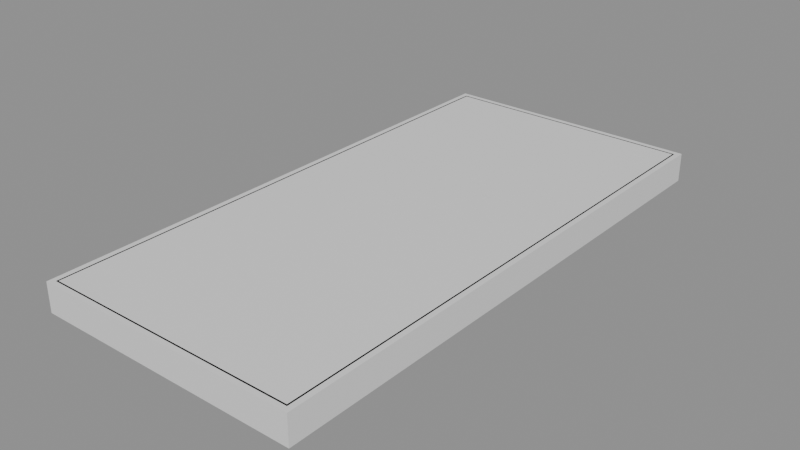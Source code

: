 # Source: phone_synth_v1.blend  (saved by Blender 5.0.119; exported with 4.5.12 LTS)
import bpy
from mathutils import Matrix  # noqa: F401  (used for matrix-valued properties, if any)

bpy.ops.wm.read_factory_settings(use_empty=True)
scene = bpy.context.scene
scene.name = 'Scene'

# ---- materials (node trees are filled in below, after node groups)
mat_mat_aluminum = bpy.data.materials.new('MAT_aluminum')
mat_mat_glass = bpy.data.materials.new('MAT_glass')
mat_mat_steel = bpy.data.materials.new('MAT_steel')
mat_mat_fr4 = bpy.data.materials.new('MAT_fr4')
mat_mat_copper = bpy.data.materials.new('MAT_copper')
mat_mat_lithium = bpy.data.materials.new('MAT_lithium')
mat_mat_abs = bpy.data.materials.new('MAT_abs')

# ---- material node trees
mat_mat_aluminum.use_nodes = True; mat_mat_aluminum.node_tree.nodes.clear()
_N = mat_mat_aluminum.node_tree.nodes; _L = mat_mat_aluminum.node_tree.links
n0 = _N.new('ShaderNodeBsdfPrincipled'); n0.name = 'Principled BSDF'; n0.location = (-200, 100)
n1 = _N.new('ShaderNodeOutputMaterial'); n1.name = 'Material Output'; n1.location = (200, 100)
_L.new(n0.outputs[0], n1.inputs[0])
n1.is_active_output = True
mat_mat_glass.use_nodes = True; mat_mat_glass.node_tree.nodes.clear()
_N = mat_mat_glass.node_tree.nodes; _L = mat_mat_glass.node_tree.links
n0 = _N.new('ShaderNodeBsdfPrincipled'); n0.name = 'Principled BSDF'; n0.location = (-200, 100)
n1 = _N.new('ShaderNodeOutputMaterial'); n1.name = 'Material Output'; n1.location = (200, 100)
_L.new(n0.outputs[0], n1.inputs[0])
n1.is_active_output = True
mat_mat_steel.use_nodes = True; mat_mat_steel.node_tree.nodes.clear()
_N = mat_mat_steel.node_tree.nodes; _L = mat_mat_steel.node_tree.links
n0 = _N.new('ShaderNodeBsdfPrincipled'); n0.name = 'Principled BSDF'; n0.location = (-200, 100)
n1 = _N.new('ShaderNodeOutputMaterial'); n1.name = 'Material Output'; n1.location = (200, 100)
_L.new(n0.outputs[0], n1.inputs[0])
n1.is_active_output = True
mat_mat_fr4.use_nodes = True; mat_mat_fr4.node_tree.nodes.clear()
_N = mat_mat_fr4.node_tree.nodes; _L = mat_mat_fr4.node_tree.links
n0 = _N.new('ShaderNodeBsdfPrincipled'); n0.name = 'Principled BSDF'; n0.location = (-200, 100)
n1 = _N.new('ShaderNodeOutputMaterial'); n1.name = 'Material Output'; n1.location = (200, 100)
_L.new(n0.outputs[0], n1.inputs[0])
n1.is_active_output = True
mat_mat_copper.use_nodes = True; mat_mat_copper.node_tree.nodes.clear()
_N = mat_mat_copper.node_tree.nodes; _L = mat_mat_copper.node_tree.links
n0 = _N.new('ShaderNodeBsdfPrincipled'); n0.name = 'Principled BSDF'; n0.location = (-200, 100)
n1 = _N.new('ShaderNodeOutputMaterial'); n1.name = 'Material Output'; n1.location = (200, 100)
_L.new(n0.outputs[0], n1.inputs[0])
n1.is_active_output = True
mat_mat_lithium.use_nodes = True; mat_mat_lithium.node_tree.nodes.clear()
_N = mat_mat_lithium.node_tree.nodes; _L = mat_mat_lithium.node_tree.links
n0 = _N.new('ShaderNodeBsdfPrincipled'); n0.name = 'Principled BSDF'; n0.location = (-200, 100)
n1 = _N.new('ShaderNodeOutputMaterial'); n1.name = 'Material Output'; n1.location = (200, 100)
_L.new(n0.outputs[0], n1.inputs[0])
n1.is_active_output = True
mat_mat_abs.use_nodes = True; mat_mat_abs.node_tree.nodes.clear()
_N = mat_mat_abs.node_tree.nodes; _L = mat_mat_abs.node_tree.links
n0 = _N.new('ShaderNodeBsdfPrincipled'); n0.name = 'Principled BSDF'; n0.location = (-200, 100)
n1 = _N.new('ShaderNodeOutputMaterial'); n1.name = 'Material Output'; n1.location = (200, 100)
_L.new(n0.outputs[0], n1.inputs[0])
n1.is_active_output = True

# ---- meshes
me_frame_rail_left__aluminum = bpy.data.meshes.new('frame.rail_left__aluminum')
me_frame_rail_left__aluminum.from_pydata([(-0.2, 1.0, 0.05), (-0.2, 1.0, 7.85), (-0.2, 148.6, 0.05), (-0.2, 148.6, 7.85), (1.6, 1.0, 0.05), (1.6, 1.0, 7.85), (1.6, 148.6, 0.05), (1.6, 148.6, 7.85)], [], [(0, 1, 3, 2), (2, 3, 7, 6), (6, 7, 5, 4), (4, 5, 1, 0), (2, 6, 4, 0), (7, 3, 1, 5)])
_uv = me_frame_rail_left__aluminum.uv_layers.new(name='UVMap')
_uv.uv.foreach_set('vector', [0.375, 0.0, 0.625, 0.0, 0.625, 0.25, 0.375, 0.25, 0.375, 0.25, 0.625, 0.25, 0.625, 0.5, 0.375, 0.5, 0.375, 0.5, 0.625, 0.5, 0.625, 0.75, 0.375, 0.75, 0.375, 0.75, 0.625, 0.75, 0.625, 1.0, 0.375, 1.0, 0.125, 0.5, 0.375, 0.5, 0.375, 0.75, 0.125, 0.75, 0.625, 0.5, 0.875, 0.5, 0.875, 0.75, 0.625, 0.75])
me_frame_rail_left__aluminum.materials.append(mat_mat_aluminum)
me_frame_rail_left__aluminum.update()
me_frame_rail_right__aluminum = bpy.data.meshes.new('frame.rail_right__aluminum')
me_frame_rail_right__aluminum.from_pydata([(69.6, 1.0, 0.05), (69.6, 1.0, 7.85), (69.6, 148.6, 0.05), (69.6, 148.6, 7.85), (71.4, 1.0, 0.05), (71.4, 1.0, 7.85), (71.4, 148.6, 0.05), (71.4, 148.6, 7.85)], [], [(0, 1, 3, 2), (2, 3, 7, 6), (6, 7, 5, 4), (4, 5, 1, 0), (2, 6, 4, 0), (7, 3, 1, 5)])
_uv = me_frame_rail_right__aluminum.uv_layers.new(name='UVMap')
_uv.uv.foreach_set('vector', [0.375, 0.0, 0.625, 0.0, 0.625, 0.25, 0.375, 0.25, 0.375, 0.25, 0.625, 0.25, 0.625, 0.5, 0.375, 0.5, 0.375, 0.5, 0.625, 0.5, 0.625, 0.75, 0.375, 0.75, 0.375, 0.75, 0.625, 0.75, 0.625, 1.0, 0.375, 1.0, 0.125, 0.5, 0.375, 0.5, 0.375, 0.75, 0.125, 0.75, 0.625, 0.5, 0.875, 0.5, 0.875, 0.75, 0.625, 0.75])
me_frame_rail_right__aluminum.materials.append(mat_mat_aluminum)
me_frame_rail_right__aluminum.update()
me_frame_rail_bottom__aluminum = bpy.data.meshes.new('frame.rail_bottom__aluminum')
me_frame_rail_bottom__aluminum.from_pydata([(1.6, 1.0, 0.05), (1.6, 1.0, 7.85), (1.6, 2.8, 0.05), (1.6, 2.8, 7.85), (69.6, 1.0, 0.05), (69.6, 1.0, 7.85), (69.6, 2.8, 0.05), (69.6, 2.8, 7.85)], [], [(0, 1, 3, 2), (2, 3, 7, 6), (6, 7, 5, 4), (4, 5, 1, 0), (2, 6, 4, 0), (7, 3, 1, 5)])
_uv = me_frame_rail_bottom__aluminum.uv_layers.new(name='UVMap')
_uv.uv.foreach_set('vector', [0.375, 0.0, 0.625, 0.0, 0.625, 0.25, 0.375, 0.25, 0.375, 0.25, 0.625, 0.25, 0.625, 0.5, 0.375, 0.5, 0.375, 0.5, 0.625, 0.5, 0.625, 0.75, 0.375, 0.75, 0.375, 0.75, 0.625, 0.75, 0.625, 1.0, 0.375, 1.0, 0.125, 0.5, 0.375, 0.5, 0.375, 0.75, 0.125, 0.75, 0.625, 0.5, 0.875, 0.5, 0.875, 0.75, 0.625, 0.75])
me_frame_rail_bottom__aluminum.materials.append(mat_mat_aluminum)
me_frame_rail_bottom__aluminum.update()
me_frame_rail_top__aluminum = bpy.data.meshes.new('frame.rail_top__aluminum')
me_frame_rail_top__aluminum.from_pydata([(1.6, 146.8, 0.05), (1.6, 146.8, 7.85), (1.6, 148.6, 0.05), (1.6, 148.6, 7.85), (69.6, 146.8, 0.05), (69.6, 146.8, 7.85), (69.6, 148.6, 0.05), (69.6, 148.6, 7.85)], [], [(0, 1, 3, 2), (2, 3, 7, 6), (6, 7, 5, 4), (4, 5, 1, 0), (2, 6, 4, 0), (7, 3, 1, 5)])
_uv = me_frame_rail_top__aluminum.uv_layers.new(name='UVMap')
_uv.uv.foreach_set('vector', [0.375, 0.0, 0.625, 0.0, 0.625, 0.25, 0.375, 0.25, 0.375, 0.25, 0.625, 0.25, 0.625, 0.5, 0.375, 0.5, 0.375, 0.5, 0.625, 0.5, 0.625, 0.75, 0.375, 0.75, 0.375, 0.75, 0.625, 0.75, 0.625, 1.0, 0.375, 1.0, 0.125, 0.5, 0.375, 0.5, 0.375, 0.75, 0.125, 0.75, 0.625, 0.5, 0.875, 0.5, 0.875, 0.75, 0.625, 0.75])
me_frame_rail_top__aluminum.materials.append(mat_mat_aluminum)
me_frame_rail_top__aluminum.update()
me_back_glass__glass = bpy.data.meshes.new('back.glass__glass')
me_back_glass__glass.from_pydata([(1.0, 2.2, 0.05), (1.0, 2.2, 1.15), (1.0, 147.4, 0.05), (1.0, 147.4, 1.15), (70.2, 2.2, 0.05), (70.2, 2.2, 1.15), (70.2, 147.4, 0.05), (70.2, 147.4, 1.15)], [], [(0, 1, 3, 2), (2, 3, 7, 6), (6, 7, 5, 4), (4, 5, 1, 0), (2, 6, 4, 0), (7, 3, 1, 5)])
_uv = me_back_glass__glass.uv_layers.new(name='UVMap')
_uv.uv.foreach_set('vector', [0.375, 0.0, 0.625, 0.0, 0.625, 0.25, 0.375, 0.25, 0.375, 0.25, 0.625, 0.25, 0.625, 0.5, 0.375, 0.5, 0.375, 0.5, 0.625, 0.5, 0.625, 0.75, 0.375, 0.75, 0.375, 0.75, 0.625, 0.75, 0.625, 1.0, 0.375, 1.0, 0.125, 0.5, 0.375, 0.5, 0.375, 0.75, 0.125, 0.75, 0.625, 0.5, 0.875, 0.5, 0.875, 0.75, 0.625, 0.75])
me_back_glass__glass.materials.append(mat_mat_glass)
me_back_glass__glass.update()
me_display_panel__glass = bpy.data.meshes.new('display.panel__glass')
me_display_panel__glass.from_pydata([(1.2, 2.4, 6.45), (1.2, 2.4, 7.85), (1.2, 147.2, 6.45), (1.2, 147.2, 7.85), (70.0, 2.4, 6.45), (70.0, 2.4, 7.85), (70.0, 147.2, 6.45), (70.0, 147.2, 7.85)], [], [(0, 1, 3, 2), (2, 3, 7, 6), (6, 7, 5, 4), (4, 5, 1, 0), (2, 6, 4, 0), (7, 3, 1, 5)])
_uv = me_display_panel__glass.uv_layers.new(name='UVMap')
_uv.uv.foreach_set('vector', [0.375, 0.0, 0.625, 0.0, 0.625, 0.25, 0.375, 0.25, 0.375, 0.25, 0.625, 0.25, 0.625, 0.5, 0.375, 0.5, 0.375, 0.5, 0.625, 0.5, 0.625, 0.75, 0.375, 0.75, 0.375, 0.75, 0.625, 0.75, 0.625, 1.0, 0.375, 1.0, 0.125, 0.5, 0.375, 0.5, 0.375, 0.75, 0.125, 0.75, 0.625, 0.5, 0.875, 0.5, 0.875, 0.75, 0.625, 0.75])
me_display_panel__glass.materials.append(mat_mat_glass)
me_display_panel__glass.update()
me_display_shield__steel = bpy.data.meshes.new('display.shield__steel')
me_display_shield__steel.from_pydata([(1.4, 2.6, 6.15), (1.4, 2.6, 6.45), (1.4, 147.0, 6.15), (1.4, 147.0, 6.45), (69.8, 2.6, 6.15), (69.8, 2.6, 6.45), (69.8, 147.0, 6.15), (69.8, 147.0, 6.45)], [], [(0, 1, 3, 2), (2, 3, 7, 6), (6, 7, 5, 4), (4, 5, 1, 0), (2, 6, 4, 0), (7, 3, 1, 5)])
_uv = me_display_shield__steel.uv_layers.new(name='UVMap')
_uv.uv.foreach_set('vector', [0.375, 0.0, 0.625, 0.0, 0.625, 0.25, 0.375, 0.25, 0.375, 0.25, 0.625, 0.25, 0.625, 0.5, 0.375, 0.5, 0.375, 0.5, 0.625, 0.5, 0.625, 0.75, 0.375, 0.75, 0.375, 0.75, 0.625, 0.75, 0.625, 1.0, 0.375, 1.0, 0.125, 0.5, 0.375, 0.5, 0.375, 0.75, 0.125, 0.75, 0.625, 0.5, 0.875, 0.5, 0.875, 0.75, 0.625, 0.75])
me_display_shield__steel.materials.append(mat_mat_steel)
me_display_shield__steel.update()
me_pcb_logic_board__fr4 = bpy.data.meshes.new('pcb.logic_board__fr4')
me_pcb_logic_board__fr4.from_pydata([(35.8, 101.0, 2.45), (35.8, 101.0, 3.55), (35.8, 133.0, 2.45), (35.8, 133.0, 3.55), (63.8, 101.0, 2.45), (63.8, 101.0, 3.55), (63.8, 133.0, 2.45), (63.8, 133.0, 3.55)], [], [(0, 1, 3, 2), (2, 3, 7, 6), (6, 7, 5, 4), (4, 5, 1, 0), (2, 6, 4, 0), (7, 3, 1, 5)])
_uv = me_pcb_logic_board__fr4.uv_layers.new(name='UVMap')
_uv.uv.foreach_set('vector', [0.375, 0.0, 0.625, 0.0, 0.625, 0.25, 0.375, 0.25, 0.375, 0.25, 0.625, 0.25, 0.625, 0.5, 0.375, 0.5, 0.375, 0.5, 0.625, 0.5, 0.625, 0.75, 0.375, 0.75, 0.375, 0.75, 0.625, 0.75, 0.625, 1.0, 0.375, 1.0, 0.125, 0.5, 0.375, 0.5, 0.375, 0.75, 0.125, 0.75, 0.625, 0.5, 0.875, 0.5, 0.875, 0.75, 0.625, 0.75])
me_pcb_logic_board__fr4.materials.append(mat_mat_fr4)
me_pcb_logic_board__fr4.update()
me_pcb_ground_pour__copper = bpy.data.meshes.new('pcb.ground_pour__copper')
me_pcb_ground_pour__copper.from_pydata([(3.8, 9.0, 3.55), (3.8, 9.0, 3.85), (3.8, 140.6, 3.55), (3.8, 140.6, 3.85), (67.4, 9.0, 3.55), (67.4, 9.0, 3.85), (67.4, 140.6, 3.55), (67.4, 140.6, 3.85)], [], [(0, 1, 3, 2), (2, 3, 7, 6), (6, 7, 5, 4), (4, 5, 1, 0), (2, 6, 4, 0), (7, 3, 1, 5)])
_uv = me_pcb_ground_pour__copper.uv_layers.new(name='UVMap')
_uv.uv.foreach_set('vector', [0.375, 0.0, 0.625, 0.0, 0.625, 0.25, 0.375, 0.25, 0.375, 0.25, 0.625, 0.25, 0.625, 0.5, 0.375, 0.5, 0.375, 0.5, 0.625, 0.5, 0.625, 0.75, 0.375, 0.75, 0.375, 0.75, 0.625, 0.75, 0.625, 1.0, 0.375, 1.0, 0.125, 0.5, 0.375, 0.5, 0.375, 0.75, 0.125, 0.75, 0.625, 0.5, 0.875, 0.5, 0.875, 0.75, 0.625, 0.75])
me_pcb_ground_pour__copper.materials.append(mat_mat_copper)
me_pcb_ground_pour__copper.update()
me_battery_cell__lithium = bpy.data.meshes.new('battery.cell__lithium')
me_battery_cell__lithium.from_pydata([(4.8, 37.0, 1.65), (4.8, 37.0, 5.85), (4.8, 99.0, 1.65), (4.8, 99.0, 5.85), (65.8, 37.0, 1.65), (65.8, 37.0, 5.85), (65.8, 99.0, 1.65), (65.8, 99.0, 5.85)], [], [(0, 1, 3, 2), (2, 3, 7, 6), (6, 7, 5, 4), (4, 5, 1, 0), (2, 6, 4, 0), (7, 3, 1, 5)])
_uv = me_battery_cell__lithium.uv_layers.new(name='UVMap')
_uv.uv.foreach_set('vector', [0.375, 0.0, 0.625, 0.0, 0.625, 0.25, 0.375, 0.25, 0.375, 0.25, 0.625, 0.25, 0.625, 0.5, 0.375, 0.5, 0.375, 0.5, 0.625, 0.5, 0.625, 0.75, 0.375, 0.75, 0.375, 0.75, 0.625, 0.75, 0.625, 1.0, 0.375, 1.0, 0.125, 0.5, 0.375, 0.5, 0.375, 0.75, 0.125, 0.75, 0.625, 0.5, 0.875, 0.5, 0.875, 0.75, 0.625, 0.75])
me_battery_cell__lithium.materials.append(mat_mat_lithium)
me_battery_cell__lithium.update()
me_camera_module__steel = bpy.data.meshes.new('camera.module__steel')
me_camera_module__steel.from_pydata([(5.8, 105.0, 3.65), (5.8, 105.0, 7.45), (5.8, 133.0, 3.65), (5.8, 133.0, 7.45), (29.8, 105.0, 3.65), (29.8, 105.0, 7.45), (29.8, 133.0, 3.65), (29.8, 133.0, 7.45)], [], [(0, 1, 3, 2), (2, 3, 7, 6), (6, 7, 5, 4), (4, 5, 1, 0), (2, 6, 4, 0), (7, 3, 1, 5)])
_uv = me_camera_module__steel.uv_layers.new(name='UVMap')
_uv.uv.foreach_set('vector', [0.375, 0.0, 0.625, 0.0, 0.625, 0.25, 0.375, 0.25, 0.375, 0.25, 0.625, 0.25, 0.625, 0.5, 0.375, 0.5, 0.375, 0.5, 0.625, 0.5, 0.625, 0.75, 0.375, 0.75, 0.375, 0.75, 0.625, 0.75, 0.625, 1.0, 0.375, 1.0, 0.125, 0.5, 0.375, 0.5, 0.375, 0.75, 0.125, 0.75, 0.625, 0.5, 0.875, 0.5, 0.875, 0.75, 0.625, 0.75])
me_camera_module__steel.materials.append(mat_mat_steel)
me_camera_module__steel.update()
me_haptics_taptic_engine__steel = bpy.data.meshes.new('haptics.taptic_engine__steel')
me_haptics_taptic_engine__steel.from_pydata([(5.8, 21.0, 2.25), (5.8, 21.0, 5.45), (5.8, 34.0, 2.25), (5.8, 34.0, 5.45), (29.8, 21.0, 2.25), (29.8, 21.0, 5.45), (29.8, 34.0, 2.25), (29.8, 34.0, 5.45)], [], [(0, 1, 3, 2), (2, 3, 7, 6), (6, 7, 5, 4), (4, 5, 1, 0), (2, 6, 4, 0), (7, 3, 1, 5)])
_uv = me_haptics_taptic_engine__steel.uv_layers.new(name='UVMap')
_uv.uv.foreach_set('vector', [0.375, 0.0, 0.625, 0.0, 0.625, 0.25, 0.375, 0.25, 0.375, 0.25, 0.625, 0.25, 0.625, 0.5, 0.375, 0.5, 0.375, 0.5, 0.625, 0.5, 0.625, 0.75, 0.375, 0.75, 0.375, 0.75, 0.625, 0.75, 0.625, 1.0, 0.375, 1.0, 0.125, 0.5, 0.375, 0.5, 0.375, 0.75, 0.125, 0.75, 0.625, 0.5, 0.875, 0.5, 0.875, 0.75, 0.625, 0.75])
me_haptics_taptic_engine__steel.materials.append(mat_mat_steel)
me_haptics_taptic_engine__steel.update()
me_audio_speaker__steel = bpy.data.meshes.new('audio.speaker__steel')
me_audio_speaker__steel.from_pydata([(37.8, 21.0, 2.25), (37.8, 21.0, 5.45), (37.8, 34.0, 2.25), (37.8, 34.0, 5.45), (65.8, 21.0, 2.25), (65.8, 21.0, 5.45), (65.8, 34.0, 2.25), (65.8, 34.0, 5.45)], [], [(0, 1, 3, 2), (2, 3, 7, 6), (6, 7, 5, 4), (4, 5, 1, 0), (2, 6, 4, 0), (7, 3, 1, 5)])
_uv = me_audio_speaker__steel.uv_layers.new(name='UVMap')
_uv.uv.foreach_set('vector', [0.375, 0.0, 0.625, 0.0, 0.625, 0.25, 0.375, 0.25, 0.375, 0.25, 0.625, 0.25, 0.625, 0.5, 0.375, 0.5, 0.375, 0.5, 0.625, 0.5, 0.625, 0.75, 0.375, 0.75, 0.375, 0.75, 0.625, 0.75, 0.625, 1.0, 0.375, 1.0, 0.125, 0.5, 0.375, 0.5, 0.375, 0.75, 0.125, 0.75, 0.625, 0.5, 0.875, 0.5, 0.875, 0.75, 0.625, 0.75])
me_audio_speaker__steel.materials.append(mat_mat_steel)
me_audio_speaker__steel.update()
me_io_usb_c__steel = bpy.data.meshes.new('io.usb_c__steel')
me_io_usb_c__steel.from_pydata([(27.8, 2.8, 2.55), (27.8, 2.8, 5.55), (27.8, 10.5, 2.55), (27.8, 10.5, 5.55), (43.8, 2.8, 2.55), (43.8, 2.8, 5.55), (43.8, 10.5, 2.55), (43.8, 10.5, 5.55)], [], [(0, 1, 3, 2), (2, 3, 7, 6), (6, 7, 5, 4), (4, 5, 1, 0), (2, 6, 4, 0), (7, 3, 1, 5)])
_uv = me_io_usb_c__steel.uv_layers.new(name='UVMap')
_uv.uv.foreach_set('vector', [0.375, 0.0, 0.625, 0.0, 0.625, 0.25, 0.375, 0.25, 0.375, 0.25, 0.625, 0.25, 0.625, 0.5, 0.375, 0.5, 0.375, 0.5, 0.625, 0.5, 0.625, 0.75, 0.375, 0.75, 0.375, 0.75, 0.625, 0.75, 0.625, 1.0, 0.375, 1.0, 0.125, 0.5, 0.375, 0.5, 0.375, 0.75, 0.125, 0.75, 0.625, 0.5, 0.875, 0.5, 0.875, 0.75, 0.625, 0.75])
me_io_usb_c__steel.materials.append(mat_mat_steel)
me_io_usb_c__steel.update()
me_carrier_plastic__abs = bpy.data.meshes.new('carrier.plastic__abs')
me_carrier_plastic__abs.from_pydata([(3.8, 5.0, 1.25), (3.8, 5.0, 2.25), (3.8, 19.0, 1.25), (3.8, 19.0, 2.25), (67.4, 5.0, 1.25), (67.4, 5.0, 2.25), (67.4, 19.0, 1.25), (67.4, 19.0, 2.25)], [], [(0, 1, 3, 2), (2, 3, 7, 6), (6, 7, 5, 4), (4, 5, 1, 0), (2, 6, 4, 0), (7, 3, 1, 5)])
_uv = me_carrier_plastic__abs.uv_layers.new(name='UVMap')
_uv.uv.foreach_set('vector', [0.375, 0.0, 0.625, 0.0, 0.625, 0.25, 0.375, 0.25, 0.375, 0.25, 0.625, 0.25, 0.625, 0.5, 0.375, 0.5, 0.375, 0.5, 0.625, 0.5, 0.625, 0.75, 0.375, 0.75, 0.375, 0.75, 0.625, 0.75, 0.625, 1.0, 0.375, 1.0, 0.125, 0.5, 0.375, 0.5, 0.375, 0.75, 0.125, 0.75, 0.625, 0.5, 0.875, 0.5, 0.875, 0.75, 0.625, 0.75])
me_carrier_plastic__abs.materials.append(mat_mat_abs)
me_carrier_plastic__abs.update()

# ---- objects
ob_frame_rail_left__aluminum = bpy.data.objects.new('frame.rail_left__aluminum', me_frame_rail_left__aluminum)
ob_frame_rail_right__aluminum = bpy.data.objects.new('frame.rail_right__aluminum', me_frame_rail_right__aluminum)
ob_frame_rail_bottom__aluminum = bpy.data.objects.new('frame.rail_bottom__aluminum', me_frame_rail_bottom__aluminum)
ob_frame_rail_top__aluminum = bpy.data.objects.new('frame.rail_top__aluminum', me_frame_rail_top__aluminum)
ob_back_glass__glass = bpy.data.objects.new('back.glass__glass', me_back_glass__glass)
ob_display_panel__glass = bpy.data.objects.new('display.panel__glass', me_display_panel__glass)
ob_display_shield__steel = bpy.data.objects.new('display.shield__steel', me_display_shield__steel)
ob_pcb_logic_board__fr4 = bpy.data.objects.new('pcb.logic_board__fr4', me_pcb_logic_board__fr4)
ob_pcb_ground_pour__copper = bpy.data.objects.new('pcb.ground_pour__copper', me_pcb_ground_pour__copper)
ob_battery_cell__lithium = bpy.data.objects.new('battery.cell__lithium', me_battery_cell__lithium)
ob_camera_module__steel = bpy.data.objects.new('camera.module__steel', me_camera_module__steel)
ob_haptics_taptic_engine__steel = bpy.data.objects.new('haptics.taptic_engine__steel', me_haptics_taptic_engine__steel)
ob_audio_speaker__steel = bpy.data.objects.new('audio.speaker__steel', me_audio_speaker__steel)
ob_io_usb_c__steel = bpy.data.objects.new('io.usb_c__steel', me_io_usb_c__steel)
ob_carrier_plastic__abs = bpy.data.objects.new('carrier.plastic__abs', me_carrier_plastic__abs)

# ---- transforms, parenting, visibility, modifiers, constraints
ob_frame_rail_left__aluminum.location = (0.0, 0.0, 0.0)
ob_frame_rail_right__aluminum.location = (0.0, 0.0, 0.0)
ob_frame_rail_bottom__aluminum.location = (0.0, 0.0, 0.0)
ob_frame_rail_top__aluminum.location = (0.0, 0.0, 0.0)
ob_back_glass__glass.location = (0.0, 0.0, 0.0)
ob_display_panel__glass.location = (0.0, 0.0, 0.0)
ob_display_shield__steel.location = (0.0, 0.0, 0.0)
ob_pcb_logic_board__fr4.location = (0.0, 0.0, 0.0)
ob_pcb_ground_pour__copper.location = (0.0, 0.0, 0.0)
ob_battery_cell__lithium.location = (0.0, 0.0, 0.0)
ob_camera_module__steel.location = (0.0, 0.0, 0.0)
ob_haptics_taptic_engine__steel.location = (0.0, 0.0, 0.0)
ob_audio_speaker__steel.location = (0.0, 0.0, 0.0)
ob_io_usb_c__steel.location = (0.0, 0.0, 0.0)
ob_carrier_plastic__abs.location = (0.0, 0.0, 0.0)

# ---- collection membership
scene.collection.objects.link(ob_frame_rail_left__aluminum)
scene.collection.objects.link(ob_frame_rail_right__aluminum)
scene.collection.objects.link(ob_frame_rail_bottom__aluminum)
scene.collection.objects.link(ob_frame_rail_top__aluminum)
scene.collection.objects.link(ob_back_glass__glass)
scene.collection.objects.link(ob_display_panel__glass)
scene.collection.objects.link(ob_display_shield__steel)
scene.collection.objects.link(ob_pcb_logic_board__fr4)
scene.collection.objects.link(ob_pcb_ground_pour__copper)
scene.collection.objects.link(ob_battery_cell__lithium)
scene.collection.objects.link(ob_camera_module__steel)
scene.collection.objects.link(ob_haptics_taptic_engine__steel)
scene.collection.objects.link(ob_audio_speaker__steel)
scene.collection.objects.link(ob_io_usb_c__steel)
scene.collection.objects.link(ob_carrier_plastic__abs)

# ---- scene / render settings (as saved in the file)
scene.frame_start = 1; scene.frame_end = 250; scene.frame_set(1)
scene.render.engine = 'BLENDER_EEVEE_NEXT'
scene.render.bake_bias = 0.0
scene.render.bake_samples = 0
scene.cycles.sampling_pattern = 'TABULATED_SOBOL'
scene.eevee.use_volume_custom_range = False
scene.unit_settings.scale_length = 0.001
bpy.context.view_layer.update()

# ---- added for rendering (the .blend has no active camera and no usable light): camera, sun + grey world if the file has none
cam_auto = bpy.data.cameras.new('AutoCamera')
cam_auto.lens = 50.0
cam_auto.sensor_width = 36.0
cam_auto.clip_end = 2666.79
ob_auto_camera = bpy.data.objects.new('AutoCamera', cam_auto)
scene.collection.objects.link(ob_auto_camera)
ob_auto_camera.location = (187.554, -107.545, 125.513)
ob_auto_camera.rotation_euler = (1.09748, -7.21219e-08, 0.694738)
scene.camera = ob_auto_camera
light_auto_sun = bpy.data.lights.new('AutoSun', 'SUN')
light_auto_sun.energy = 3.0
light_auto_sun.angle = 0.0523599
ob_auto_sun = bpy.data.objects.new('AutoSun', light_auto_sun)
scene.collection.objects.link(ob_auto_sun)
ob_auto_sun.rotation_euler = (0.872665, 0.174533, 0.523599)
if scene.world is None:
    world_auto = bpy.data.worlds.new('AutoWorld')
    world_auto.color = (0.3, 0.3, 0.3)
    scene.world = world_auto
bpy.context.view_layer.update()
